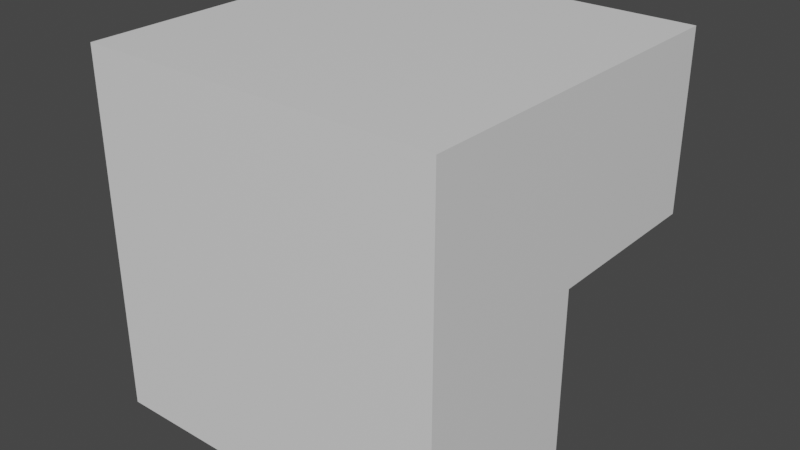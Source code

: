 # Source: untitled.blend  (saved by Blender 3.5.10; exported with 4.5.12 LTS)
import bpy
from mathutils import Matrix  # noqa: F401  (used for matrix-valued properties, if any)

bpy.ops.wm.read_factory_settings(use_empty=True)
scene = bpy.context.scene
scene.name = 'Scene'

# ---- collections
col_collection = bpy.data.collections.new('Collection'); scene.collection.children.link(col_collection)

# ---- materials (node trees are filled in below, after node groups)
mat_material = bpy.data.materials.new('Material')
mat_material.alpha_threshold = 0.0
mat_material.use_transparent_shadow = False
mat_material.roughness = 0.5
mat_material.line_color = (0.0, 0.0, 0.0, 1.0)

# ---- material node trees
mat_material.use_nodes = True; mat_material.node_tree.nodes.clear()
_N = mat_material.node_tree.nodes; _L = mat_material.node_tree.links
n0 = _N.new('ShaderNodeOutputMaterial'); n0.name = 'Material Output'; n0.location = (300, 300)
n1 = _N.new('ShaderNodeBsdfPrincipled'); n1.name = 'Principled BSDF'; n1.location = (10, 300)
n1.distribution = 'GGX'
n1.subsurface_method = 'RANDOM_WALK_SKIN'
n1.inputs[3].default_value = 1.45
n1.inputs[27].default_value = (0.0, 0.0, 0.0, 1.0)
n1.inputs[28].default_value = 1.0
_L.new(n1.outputs[0], n0.inputs[0])
n0.is_active_output = True

# ---- world
world_world = bpy.data.worlds.new('World'); scene.world = world_world
world_world.use_nodes = True; world_world.node_tree.nodes.clear()
_N = world_world.node_tree.nodes; _L = world_world.node_tree.links
n0 = _N.new('ShaderNodeOutputWorld'); n0.name = 'World Output'; n0.location = (300, 300)
n1 = _N.new('ShaderNodeBackground'); n1.name = 'Background'; n1.location = (10, 300)
n1.inputs[0].default_value = (0.05088, 0.05088, 0.05088, 1.0)
_L.new(n1.outputs[0], n0.inputs[0])
n0.is_active_output = True
world_world.color = (0.05088, 0.05088, 0.05088)
world_world.use_sun_shadow = False
world_world.sun_shadow_jitter_overblur = 0.0

# ---- meshes
me_cube = bpy.data.meshes.new('Cube')
me_cube.from_pydata([(5.0, -5.0, -5.0), (-5.0, -5.0, -5.0), (-5.0, 0.0, -5.0), (5.0, 0.0, -5.0)], [], [(1, 3, 2), (1, 0, 3)])
_uv = me_cube.uv_layers.new(name='UVMap')
_uv.uv.foreach_set('vector', [0.125, 0.75, 0.375, 0.625, 0.125, 0.625, 0.125, 0.75, 0.375, 0.75, 0.375, 0.625])
me_cube.materials.append(mat_material)
me_cube.use_mirror_vertex_groups = False
me_cube.update()
me_cube_001 = bpy.data.meshes.new('Cube.001')
me_cube_001.from_pydata([(5.0, 5.0, 5.0), (5.0, -5.0, 5.0), (5.0, -5.0, -5.0), (5.0, 5.0, 0.0), (5.0, 0.0, -5.0), (5.0, 0.0, 0.0)], [], [(5, 1, 0), (5, 2, 1), (3, 5, 0), (4, 2, 5)])
_uv = me_cube_001.uv_layers.new(name='UVMap')
_uv.uv.foreach_set('vector', [0.5, 0.625, 0.625, 0.75, 0.625, 0.625, 0.5, 0.625, 0.5, 0.75, 0.625, 0.75, 0.5, 0.5, 0.5, 0.625, 0.625, 0.5, 0.375, 0.625, 0.5, 0.75, 0.5, 0.625])
me_cube_001.materials.append(mat_material)
me_cube_001.use_mirror_vertex_groups = False
me_cube_001.update()
me_cube_002 = bpy.data.meshes.new('Cube.002')
me_cube_002.from_pydata([(-5.0, 5.0, 5.0), (-5.0, -5.0, 5.0), (-5.0, -5.0, -5.0), (-5.0, 0.0, -5.0), (-5.0, 5.0, 0.0), (-5.0, 0.0, 0.0)], [], [(5, 4, 0), (5, 1, 2), (2, 3, 5), (5, 0, 1)])
_uv = me_cube_002.uv_layers.new(name='UVMap')
_uv.uv.foreach_set('vector', [0.5, 0.125, 0.5, 0.25, 0.625, 0.125, 0.5, 0.125, 0.625, 0.0, 0.5, 0.0, 0.375, 0.0, 0.375, 0.125, 0.5, 0.125, 0.5, 0.125, 0.625, 0.125, 0.625, 0.0])
me_cube_002.materials.append(mat_material)
me_cube_002.use_mirror_vertex_groups = False
me_cube_002.update()
me_cube_003 = bpy.data.meshes.new('Cube.003')
me_cube_003.from_pydata([(5.0, -5.0, 5.0), (5.0, -5.0, -5.0), (-5.0, -5.0, 5.0), (-5.0, -5.0, -5.0)], [], [(3, 0, 1), (3, 2, 0)])
_uv = me_cube_003.uv_layers.new(name='UVMap')
_uv.uv.foreach_set('vector', [0.5, 1.0, 0.625, 0.75, 0.5, 0.75, 0.5, 1.0, 0.625, 1.0, 0.625, 0.75])
me_cube_003.materials.append(mat_material)
me_cube_003.use_mirror_vertex_groups = False
me_cube_003.update()
me_cube_004 = bpy.data.meshes.new('Cube.004')
me_cube_004.from_pydata([(5.0, 5.0, 5.0), (5.0, -5.0, 5.0), (-5.0, 5.0, 5.0), (-5.0, -5.0, 5.0)], [], [(1, 2, 0), (1, 3, 2)])
_uv = me_cube_004.uv_layers.new(name='UVMap')
_uv.uv.foreach_set('vector', [0.625, 0.75, 0.875, 0.625, 0.625, 0.625, 0.625, 0.75, 0.875, 0.75, 0.875, 0.625])
me_cube_004.materials.append(mat_material)
me_cube_004.use_mirror_vertex_groups = False
me_cube_004.update()
me_cube_005 = bpy.data.meshes.new('Cube.005')
me_cube_005.from_pydata([(-5.0, 0.0, -5.0), (5.0, 0.0, -5.0), (5.0, 0.0, 0.0), (-5.0, 0.0, 0.0)], [], [(3, 1, 2), (3, 0, 1)])
_uv = me_cube_005.uv_layers.new(name='UVMap')
_uv.uv.foreach_set('vector', [0.5, 0.125, 0.375, 0.625, 0.5, 0.625, 0.5, 0.125, 0.125, 0.625, 0.375, 0.625])
me_cube_005.materials.append(mat_material)
me_cube_005.use_mirror_vertex_groups = False
me_cube_005.update()
me_cube_006 = bpy.data.meshes.new('Cube.006')
me_cube_006.from_pydata([(5.0, 5.0, 0.0), (-5.0, 5.0, 0.0), (5.0, 0.0, 0.0), (-5.0, 0.0, 0.0)], [], [(2, 1, 3), (2, 0, 1)])
_uv = me_cube_006.uv_layers.new(name='UVMap')
_uv.uv.foreach_set('vector', [0.5, 0.625, 0.5, 0.25, 0.5, 0.125, 0.5, 0.625, 0.5, 0.5, 0.5, 0.25])
me_cube_006.materials.append(mat_material)
me_cube_006.use_mirror_vertex_groups = False
me_cube_006.update()
me_cube_007 = bpy.data.meshes.new('Cube.007')
me_cube_007.from_pydata([(5.0, 5.0, 5.0), (-5.0, 5.0, 5.0), (5.0, 5.0, 0.0), (-5.0, 5.0, 0.0)], [], [(2, 1, 3), (2, 0, 1)])
_uv = me_cube_007.uv_layers.new(name='UVMap')
_uv.uv.foreach_set('vector', [0.5, 0.5, 0.625, 0.25, 0.5, 0.25, 0.5, 0.5, 0.625, 0.5, 0.625, 0.25])
me_cube_007.materials.append(mat_material)
me_cube_007.use_mirror_vertex_groups = False
me_cube_007.update()

# ---- objects
ob_cube = bpy.data.objects.new('Cube', me_cube)
ob_cube_001 = bpy.data.objects.new('Cube.001', me_cube_001)
ob_cube_002 = bpy.data.objects.new('Cube.002', me_cube_002)
ob_cube_003 = bpy.data.objects.new('Cube.003', me_cube_003)
ob_cube_004 = bpy.data.objects.new('Cube.004', me_cube_004)
ob_cube_005 = bpy.data.objects.new('Cube.005', me_cube_005)
ob_cube_006 = bpy.data.objects.new('Cube.006', me_cube_006)
ob_cube_007 = bpy.data.objects.new('Cube.007', me_cube_007)

# ---- transforms, parenting, visibility, modifiers, constraints
ob_cube.location = (0.0, 0.0, 0.0)
ob_cube.lock_rotations_4d = False
ob_cube.empty_display_type = 'ARROWS'
ob_cube.lineart.crease_threshold = 0.0
ob_cube_001.location = (0.0, 0.0, 0.0)
ob_cube_001.lock_rotations_4d = False
ob_cube_001.empty_display_type = 'ARROWS'
ob_cube_001.lineart.crease_threshold = 0.0
ob_cube_002.location = (0.0, 0.0, 0.0)
ob_cube_002.lock_rotations_4d = False
ob_cube_002.empty_display_type = 'ARROWS'
ob_cube_002.lineart.crease_threshold = 0.0
ob_cube_003.location = (0.0, 0.0, 0.0)
ob_cube_003.lock_rotations_4d = False
ob_cube_003.empty_display_type = 'ARROWS'
ob_cube_003.lineart.crease_threshold = 0.0
ob_cube_004.location = (0.0, 0.0, 0.0)
ob_cube_004.lock_rotations_4d = False
ob_cube_004.empty_display_type = 'ARROWS'
ob_cube_004.lineart.crease_threshold = 0.0
ob_cube_005.location = (0.0, 0.0, 0.0)
ob_cube_005.lock_rotations_4d = False
ob_cube_005.empty_display_type = 'ARROWS'
ob_cube_005.lineart.crease_threshold = 0.0
ob_cube_006.location = (0.0, 0.0, 0.0)
ob_cube_006.lock_rotations_4d = False
ob_cube_006.empty_display_type = 'ARROWS'
ob_cube_006.lineart.crease_threshold = 0.0
ob_cube_007.location = (0.0, 0.0, 0.0)
ob_cube_007.lock_rotations_4d = False
ob_cube_007.empty_display_type = 'ARROWS'
ob_cube_007.lineart.crease_threshold = 0.0

# ---- collection membership
col_collection.objects.link(ob_cube)
col_collection.objects.link(ob_cube_001)
col_collection.objects.link(ob_cube_002)
col_collection.objects.link(ob_cube_003)
col_collection.objects.link(ob_cube_004)
col_collection.objects.link(ob_cube_005)
col_collection.objects.link(ob_cube_006)
col_collection.objects.link(ob_cube_007)

# ---- scene / render settings (as saved in the file)
scene.frame_start = 1; scene.frame_end = 250; scene.frame_set(1)
scene.render.engine = 'BLENDER_EEVEE_NEXT'
scene.cycles.sampling_pattern = 'TABULATED_SOBOL'
scene.view_settings.view_transform = 'Filmic'
bpy.context.view_layer.update()

# ---- added for rendering (the .blend has no active camera and no usable light): camera, sun
cam_auto = bpy.data.cameras.new('AutoCamera')
cam_auto.lens = 50.0
cam_auto.sensor_width = 36.0
cam_auto.clip_end = 1000.0
ob_auto_camera = bpy.data.objects.new('AutoCamera', cam_auto)
scene.collection.objects.link(ob_auto_camera)
ob_auto_camera.location = (16.0254, -19.2304, 12.8203)
ob_auto_camera.rotation_euler = (1.09748, -7.21219e-08, 0.694738)
scene.camera = ob_auto_camera
light_auto_sun = bpy.data.lights.new('AutoSun', 'SUN')
light_auto_sun.energy = 3.0
light_auto_sun.angle = 0.0523599
ob_auto_sun = bpy.data.objects.new('AutoSun', light_auto_sun)
scene.collection.objects.link(ob_auto_sun)
ob_auto_sun.rotation_euler = (0.872665, 0.174533, 0.523599)
bpy.context.view_layer.update()
